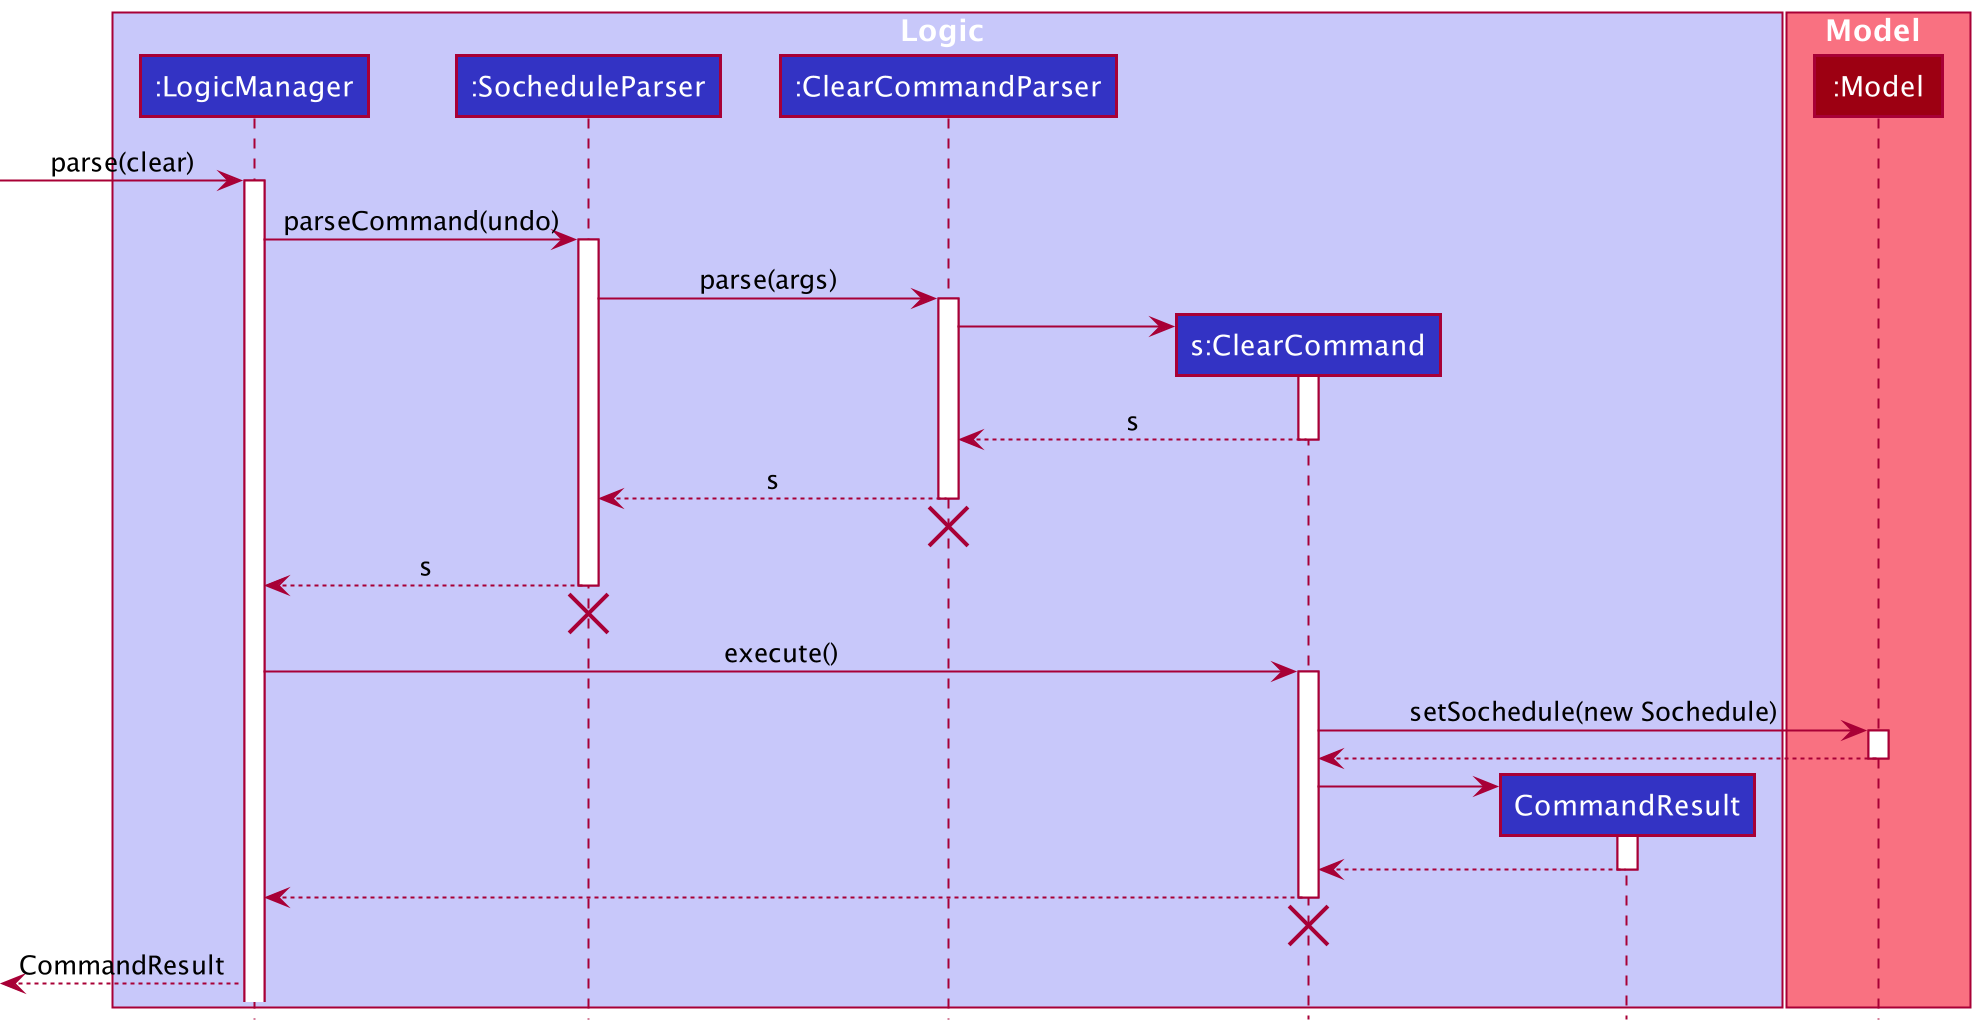

The diagram above was rendered by PlantUML. Its source (embedded in the PNG):
@startuml
!include style.puml

box Logic LOGIC_COLOR_T1
participant ":LogicManager" as LogicManager LOGIC_COLOR
participant ":SocheduleParser" as SocheduleParser LOGIC_COLOR
participant ":ClearCommandParser" as ClearCommandParser LOGIC_COLOR
participant "s:ClearCommand" as ClearCommand LOGIC_COLOR
participant "CommandResult" as CommandResult LOGIC_COLOR
end box

box Model MODEL_COLOR_T1
participant ":Model" as Model MODEL_COLOR
end box

[-> LogicManager : parse(clear)
activate LogicManager

LogicManager -> SocheduleParser : parseCommand(undo)
activate SocheduleParser

SocheduleParser -> ClearCommandParser: parse(args)
activate ClearCommandParser

create ClearCommand
ClearCommandParser -> ClearCommand
activate ClearCommand
ClearCommandParser <--ClearCommand : s
deactivate ClearCommand

SocheduleParser <--ClearCommandParser : s
deactivate ClearCommandParser
'Hidden arrow to position the destroy marker below the end of the activation bar.
ClearCommandParser -[hidden]->[
destroy ClearCommandParser

LogicManager <-- SocheduleParser : s
deactivate SocheduleParser
'Hidden arrow to position the destroy marker below the end of the activation bar.
SocheduleParser -[hidden]->[
destroy SocheduleParser

LogicManager -> ClearCommand : execute()
activate ClearCommand

ClearCommand -> Model : setSochedule(new Sochedule)
activate Model
ClearCommand <-- Model
deactivate Model

create CommandResult
ClearCommand -> CommandResult
activate CommandResult
ClearCommand <-- CommandResult
deactivate CommandResult

LogicManager <-- ClearCommand
deactivate ClearCommand
'Hidden arrow to position the destroy marker below the end of the activation bar.
ClearCommand -[hidden]->[
destroy ClearCommand

[<-- LogicManager : CommandResult
@enduml